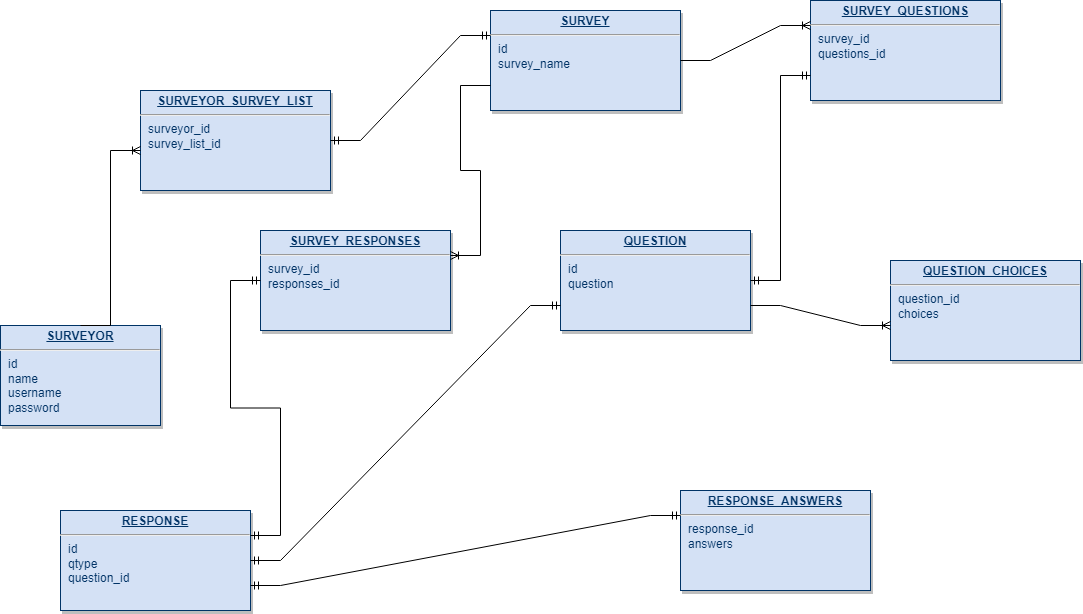

The diagram above was exported from draw.io. Its source (the exported page's mxGraphModel, read from the mxfile embedded in the PNG):
<mxGraphModel dx="2473" dy="904" grid="1" gridSize="10" guides="1" tooltips="1" connect="1" arrows="1" fold="1" page="1" pageScale="1" pageWidth="826" pageHeight="1169" background="none" math="0" shadow="0">
  <root>
    <mxCell id="0" />
    <mxCell id="1" parent="0" />
    <mxCell id="25" value="&lt;p style=&quot;margin: 0px; margin-top: 4px; text-align: center; text-decoration: underline;&quot;&gt;&lt;b&gt;SURVEYOR&lt;/b&gt;&lt;/p&gt;&lt;hr&gt;&lt;p style=&quot;margin: 0px; margin-left: 8px;&quot;&gt;id&lt;/p&gt;&lt;p style=&quot;margin: 0px; margin-left: 8px;&quot;&gt;name&lt;/p&gt;&lt;p style=&quot;margin: 0px; margin-left: 8px;&quot;&gt;username&lt;/p&gt;&lt;p style=&quot;margin: 0px; margin-left: 8px;&quot;&gt;password&lt;/p&gt;" style="verticalAlign=top;align=left;overflow=fill;fontSize=12;fontFamily=Helvetica;html=1;strokeColor=#003366;shadow=1;fillColor=#D4E1F5;fontColor=#003366" parent="1" vertex="1">
      <mxGeometry x="-110" y="485" width="160" height="100" as="geometry" />
    </mxCell>
    <mxCell id="fyGUVNNQ0dqAXebqQv41-114" value="&lt;p style=&quot;margin: 0px; margin-top: 4px; text-align: center; text-decoration: underline;&quot;&gt;&lt;b&gt;SURVEYOR_SURVEY_LIST&lt;/b&gt;&lt;/p&gt;&lt;hr&gt;&lt;p style=&quot;margin: 0px; margin-left: 8px;&quot;&gt;surveyor_id&lt;/p&gt;&lt;p style=&quot;margin: 0px; margin-left: 8px;&quot;&gt;survey_list_id&lt;/p&gt;" style="verticalAlign=top;align=left;overflow=fill;fontSize=12;fontFamily=Helvetica;html=1;strokeColor=#003366;shadow=1;fillColor=#D4E1F5;fontColor=#003366" parent="1" vertex="1">
      <mxGeometry x="30" y="250" width="190" height="100" as="geometry" />
    </mxCell>
    <mxCell id="fyGUVNNQ0dqAXebqQv41-115" value="&lt;p style=&quot;margin: 0px; margin-top: 4px; text-align: center; text-decoration: underline;&quot;&gt;&lt;b&gt;SURVEY&lt;/b&gt;&lt;/p&gt;&lt;hr&gt;&lt;p style=&quot;margin: 0px; margin-left: 8px;&quot;&gt;id&lt;/p&gt;&lt;p style=&quot;margin: 0px; margin-left: 8px;&quot;&gt;survey_name&lt;/p&gt;" style="verticalAlign=top;align=left;overflow=fill;fontSize=12;fontFamily=Helvetica;html=1;strokeColor=#003366;shadow=1;fillColor=#D4E1F5;fontColor=#003366" parent="1" vertex="1">
      <mxGeometry x="380" y="170" width="190" height="100" as="geometry" />
    </mxCell>
    <mxCell id="fyGUVNNQ0dqAXebqQv41-116" value="&lt;p style=&quot;margin: 0px; margin-top: 4px; text-align: center; text-decoration: underline;&quot;&gt;&lt;b&gt;SURVEY_QUESTIONS&lt;/b&gt;&lt;/p&gt;&lt;hr&gt;&lt;p style=&quot;margin: 0px; margin-left: 8px;&quot;&gt;survey_id&lt;/p&gt;&lt;p style=&quot;margin: 0px; margin-left: 8px;&quot;&gt;questions_id&lt;/p&gt;" style="verticalAlign=top;align=left;overflow=fill;fontSize=12;fontFamily=Helvetica;html=1;strokeColor=#003366;shadow=1;fillColor=#D4E1F5;fontColor=#003366" parent="1" vertex="1">
      <mxGeometry x="700" y="160" width="190" height="100" as="geometry" />
    </mxCell>
    <mxCell id="fyGUVNNQ0dqAXebqQv41-117" value="&lt;p style=&quot;margin: 0px; margin-top: 4px; text-align: center; text-decoration: underline;&quot;&gt;&lt;b&gt;QUESTION&lt;/b&gt;&lt;/p&gt;&lt;hr&gt;&lt;p style=&quot;margin: 0px; margin-left: 8px;&quot;&gt;id&lt;/p&gt;&lt;p style=&quot;margin: 0px; margin-left: 8px;&quot;&gt;question&lt;/p&gt;" style="verticalAlign=top;align=left;overflow=fill;fontSize=12;fontFamily=Helvetica;html=1;strokeColor=#003366;shadow=1;fillColor=#D4E1F5;fontColor=#003366" parent="1" vertex="1">
      <mxGeometry x="450" y="390" width="190" height="100" as="geometry" />
    </mxCell>
    <mxCell id="fyGUVNNQ0dqAXebqQv41-123" value="&lt;p style=&quot;margin: 0px; margin-top: 4px; text-align: center; text-decoration: underline;&quot;&gt;&lt;b&gt;RESPONSE&lt;/b&gt;&lt;/p&gt;&lt;hr&gt;&lt;p style=&quot;margin: 0px; margin-left: 8px;&quot;&gt;id&lt;/p&gt;&lt;p style=&quot;margin: 0px; margin-left: 8px;&quot;&gt;qtype&lt;/p&gt;&lt;p style=&quot;margin: 0px; margin-left: 8px;&quot;&gt;question_id&lt;/p&gt;" style="verticalAlign=top;align=left;overflow=fill;fontSize=12;fontFamily=Helvetica;html=1;strokeColor=#003366;shadow=1;fillColor=#D4E1F5;fontColor=#003366" parent="1" vertex="1">
      <mxGeometry x="-50" y="670" width="190" height="100" as="geometry" />
    </mxCell>
    <mxCell id="vlcAFD5sUeUZ-Brqm2aG-25" value="&lt;p style=&quot;margin: 0px; margin-top: 4px; text-align: center; text-decoration: underline;&quot;&gt;&lt;b&gt;SURVEY_RESPONSES&lt;/b&gt;&lt;/p&gt;&lt;hr&gt;&lt;p style=&quot;margin: 0px; margin-left: 8px;&quot;&gt;survey_id&lt;/p&gt;&lt;p style=&quot;margin: 0px; margin-left: 8px;&quot;&gt;responses_id&lt;/p&gt;" style="verticalAlign=top;align=left;overflow=fill;fontSize=12;fontFamily=Helvetica;html=1;strokeColor=#003366;shadow=1;fillColor=#D4E1F5;fontColor=#003366" vertex="1" parent="1">
      <mxGeometry x="150" y="390" width="190" height="100" as="geometry" />
    </mxCell>
    <mxCell id="vlcAFD5sUeUZ-Brqm2aG-26" value="&lt;p style=&quot;margin: 0px; margin-top: 4px; text-align: center; text-decoration: underline;&quot;&gt;&lt;b&gt;RESPONSE_ANSWERS&lt;/b&gt;&lt;/p&gt;&lt;hr&gt;&lt;p style=&quot;margin: 0px; margin-left: 8px;&quot;&gt;response_id&lt;/p&gt;&lt;p style=&quot;margin: 0px; margin-left: 8px;&quot;&gt;answers&lt;/p&gt;" style="verticalAlign=top;align=left;overflow=fill;fontSize=12;fontFamily=Helvetica;html=1;strokeColor=#003366;shadow=1;fillColor=#D4E1F5;fontColor=#003366" vertex="1" parent="1">
      <mxGeometry x="570" y="650" width="190" height="100" as="geometry" />
    </mxCell>
    <mxCell id="vlcAFD5sUeUZ-Brqm2aG-27" value="&lt;p style=&quot;margin: 0px; margin-top: 4px; text-align: center; text-decoration: underline;&quot;&gt;&lt;b&gt;QUESTION_CHOICES&lt;/b&gt;&lt;/p&gt;&lt;hr&gt;&lt;p style=&quot;margin: 0px; margin-left: 8px;&quot;&gt;question_id&lt;/p&gt;&lt;p style=&quot;margin: 0px; margin-left: 8px;&quot;&gt;choices&lt;/p&gt;" style="verticalAlign=top;align=left;overflow=fill;fontSize=12;fontFamily=Helvetica;html=1;strokeColor=#003366;shadow=1;fillColor=#D4E1F5;fontColor=#003366" vertex="1" parent="1">
      <mxGeometry x="780" y="420" width="190" height="100" as="geometry" />
    </mxCell>
    <mxCell id="vlcAFD5sUeUZ-Brqm2aG-28" value="" style="edgeStyle=entityRelationEdgeStyle;fontSize=12;html=1;endArrow=ERoneToMany;rounded=0;exitX=0.5;exitY=0;exitDx=0;exitDy=0;" edge="1" parent="1" source="25">
      <mxGeometry width="100" height="100" relative="1" as="geometry">
        <mxPoint x="180" y="480" as="sourcePoint" />
        <mxPoint x="30" y="310" as="targetPoint" />
      </mxGeometry>
    </mxCell>
    <mxCell id="vlcAFD5sUeUZ-Brqm2aG-29" value="" style="edgeStyle=entityRelationEdgeStyle;fontSize=12;html=1;endArrow=ERmandOne;startArrow=ERmandOne;rounded=0;entryX=0;entryY=0.25;entryDx=0;entryDy=0;" edge="1" parent="1" target="fyGUVNNQ0dqAXebqQv41-115">
      <mxGeometry width="100" height="100" relative="1" as="geometry">
        <mxPoint x="220" y="300" as="sourcePoint" />
        <mxPoint x="320" y="200" as="targetPoint" />
      </mxGeometry>
    </mxCell>
    <mxCell id="vlcAFD5sUeUZ-Brqm2aG-30" value="" style="edgeStyle=entityRelationEdgeStyle;fontSize=12;html=1;endArrow=ERoneToMany;rounded=0;exitX=1;exitY=0.5;exitDx=0;exitDy=0;entryX=0;entryY=0.25;entryDx=0;entryDy=0;" edge="1" parent="1" source="fyGUVNNQ0dqAXebqQv41-115" target="fyGUVNNQ0dqAXebqQv41-116">
      <mxGeometry width="100" height="100" relative="1" as="geometry">
        <mxPoint x="590" y="220" as="sourcePoint" />
        <mxPoint x="690" y="120" as="targetPoint" />
      </mxGeometry>
    </mxCell>
    <mxCell id="vlcAFD5sUeUZ-Brqm2aG-31" value="" style="edgeStyle=entityRelationEdgeStyle;fontSize=12;html=1;endArrow=ERmandOne;startArrow=ERmandOne;rounded=0;entryX=0;entryY=0.75;entryDx=0;entryDy=0;exitX=1;exitY=0.5;exitDx=0;exitDy=0;" edge="1" parent="1" source="fyGUVNNQ0dqAXebqQv41-117" target="fyGUVNNQ0dqAXebqQv41-116">
      <mxGeometry width="100" height="100" relative="1" as="geometry">
        <mxPoint x="600" y="400" as="sourcePoint" />
        <mxPoint x="700" y="300" as="targetPoint" />
      </mxGeometry>
    </mxCell>
    <mxCell id="vlcAFD5sUeUZ-Brqm2aG-32" value="" style="edgeStyle=entityRelationEdgeStyle;fontSize=12;html=1;endArrow=ERmandOne;startArrow=ERmandOne;rounded=0;entryX=0;entryY=0.75;entryDx=0;entryDy=0;exitX=1;exitY=0.5;exitDx=0;exitDy=0;" edge="1" parent="1" source="fyGUVNNQ0dqAXebqQv41-123" target="fyGUVNNQ0dqAXebqQv41-117">
      <mxGeometry width="100" height="100" relative="1" as="geometry">
        <mxPoint x="380" y="690" as="sourcePoint" />
        <mxPoint x="440" y="485" as="targetPoint" />
      </mxGeometry>
    </mxCell>
    <mxCell id="vlcAFD5sUeUZ-Brqm2aG-33" value="" style="edgeStyle=entityRelationEdgeStyle;fontSize=12;html=1;endArrow=ERoneToMany;rounded=0;entryX=1;entryY=0.25;entryDx=0;entryDy=0;exitX=0;exitY=0.75;exitDx=0;exitDy=0;" edge="1" parent="1" source="fyGUVNNQ0dqAXebqQv41-115" target="vlcAFD5sUeUZ-Brqm2aG-25">
      <mxGeometry width="100" height="100" relative="1" as="geometry">
        <mxPoint x="260" y="380" as="sourcePoint" />
        <mxPoint x="360" y="280" as="targetPoint" />
      </mxGeometry>
    </mxCell>
    <mxCell id="vlcAFD5sUeUZ-Brqm2aG-34" value="" style="edgeStyle=entityRelationEdgeStyle;fontSize=12;html=1;endArrow=ERoneToMany;rounded=0;exitX=1;exitY=0.75;exitDx=0;exitDy=0;" edge="1" parent="1" source="fyGUVNNQ0dqAXebqQv41-117">
      <mxGeometry width="100" height="100" relative="1" as="geometry">
        <mxPoint x="680" y="585" as="sourcePoint" />
        <mxPoint x="780" y="485" as="targetPoint" />
      </mxGeometry>
    </mxCell>
    <mxCell id="vlcAFD5sUeUZ-Brqm2aG-35" value="" style="edgeStyle=entityRelationEdgeStyle;fontSize=12;html=1;endArrow=ERmandOne;startArrow=ERmandOne;rounded=0;exitX=1;exitY=0.75;exitDx=0;exitDy=0;entryX=0;entryY=0.25;entryDx=0;entryDy=0;" edge="1" parent="1" source="fyGUVNNQ0dqAXebqQv41-123" target="vlcAFD5sUeUZ-Brqm2aG-26">
      <mxGeometry width="100" height="100" relative="1" as="geometry">
        <mxPoint x="425" y="720" as="sourcePoint" />
        <mxPoint x="525" y="620" as="targetPoint" />
      </mxGeometry>
    </mxCell>
    <mxCell id="vlcAFD5sUeUZ-Brqm2aG-37" value="" style="edgeStyle=entityRelationEdgeStyle;fontSize=12;html=1;endArrow=ERmandOne;startArrow=ERmandOne;rounded=0;entryX=0;entryY=0.5;entryDx=0;entryDy=0;exitX=1;exitY=0.25;exitDx=0;exitDy=0;" edge="1" parent="1" source="fyGUVNNQ0dqAXebqQv41-123" target="vlcAFD5sUeUZ-Brqm2aG-25">
      <mxGeometry width="100" height="100" relative="1" as="geometry">
        <mxPoint x="60" y="735" as="sourcePoint" />
        <mxPoint x="130" y="510" as="targetPoint" />
      </mxGeometry>
    </mxCell>
  </root>
</mxGraphModel>